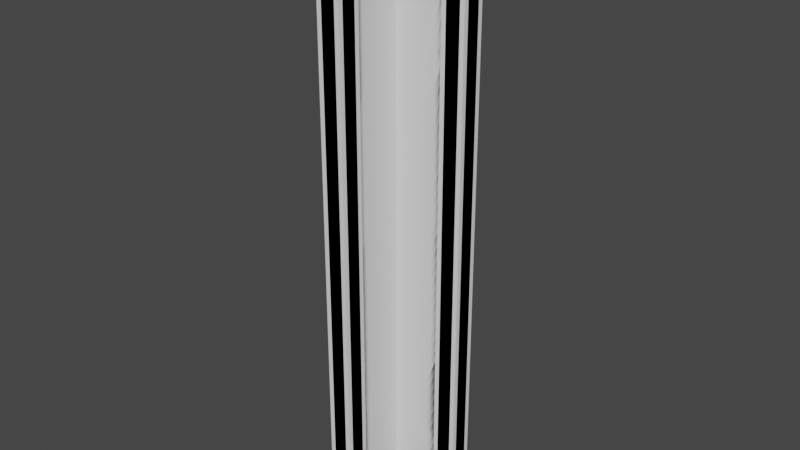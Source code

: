 # Source: Rail_L_In.blend  (saved by Blender 3.4.6; exported with 4.5.12 LTS)
import bpy
from mathutils import Matrix  # noqa: F401  (used for matrix-valued properties, if any)

bpy.ops.wm.read_factory_settings(use_empty=True)
scene = bpy.context.scene
scene.name = 'Scene'

# ---- collections
col_collection = bpy.data.collections.new('Collection'); scene.collection.children.link(col_collection)

# ---- materials (node trees are filled in below, after node groups)
mat_material = bpy.data.materials.new('Material')
mat_material.alpha_threshold = 0.0
mat_material.use_transparent_shadow = False
mat_material.diffuse_color = (0.8, 0.001929, 0.0, 1.0)
mat_material.roughness = 0.5
mat_material.line_color = (0.0, 0.0, 0.0, 1.0)

# ---- material node trees

# ---- world
world_world = bpy.data.worlds.new('World'); scene.world = world_world
world_world.use_nodes = True; world_world.node_tree.nodes.clear()
_N = world_world.node_tree.nodes; _L = world_world.node_tree.links
n0 = _N.new('ShaderNodeOutputWorld'); n0.name = 'World Output'; n0.location = (300, 300)
n1 = _N.new('ShaderNodeBackground'); n1.name = 'Background'; n1.location = (10, 300)
n1.inputs[0].default_value = (0.05088, 0.05088, 0.05088, 1.0)
_L.new(n1.outputs[0], n0.inputs[0])
n0.is_active_output = True
world_world.color = (0.05088, 0.05088, 0.05088)
world_world.use_sun_shadow = False
world_world.sun_shadow_jitter_overblur = 0.0

# ---- meshes
me_plane_081 = bpy.data.meshes.new('Plane.081')
me_plane_081.from_pydata([(0.8, -1.0, 0.0), (0.85, -0.85, 0.0), (0.85, -1.0, 0.0), (0.8, -1.0, 1.25), (0.85, -0.85, 1.25), (0.85, -1.0, 1.25), (0.8, -0.8, 0.0), (0.8, -0.8, 1.25), (1.0, -0.85, 0.0), (1.0, -0.85, 1.25), (1.0, -0.8, 0.0), (1.0, -0.8, 1.25)], [], [(0, 6, 1, 2), (3, 5, 4, 7), (1, 4, 5, 2), (2, 5, 3, 0), (0, 3, 7, 6), (4, 9, 11, 7), (10, 11, 9, 8), (6, 10, 8, 1), (7, 11, 10, 6), (1, 8, 9, 4)])
_uv = me_plane_081.uv_layers.new(name='UVMap')
_uv.uv.foreach_set('vector', [0.0, 0.0, 0.0, 0.0, 0.0, 0.0, 0.0, 0.0, 0.0, 0.0, 0.0, 0.0, 0.0, 0.0, 0.0, 0.0, 0.0, 0.0, 0.0, 0.0, 0.0, 0.0, 0.0, 0.0, 0.0, 0.0, 0.0, 0.0, 0.0, 0.0, 0.0, 0.0, 0.0, 0.0, 0.0, 0.0, 0.0, 0.0, 0.0, 0.0, 0.0, 0.0, 0.0, 0.0, 0.0, 0.0, 0.0, 0.0, 0.0, 0.0, 0.0, 0.0, 0.0, 0.0, 0.0, 0.0, 0.0, 0.0, 0.0, 0.0, 0.0, 0.0, 0.0, 0.0, 0.0, 0.0, 0.0, 0.0, 0.0, 0.0, 0.0, 0.0, 0.0, 0.0, 0.0, 0.0, 0.0, 0.0, 0.0, 0.0])
me_plane_081.update()
me_plane_033 = bpy.data.meshes.new('Plane.033')
me_plane_033.from_pydata([(0.85, -0.85, 1.2), (0.9, -0.8, 0.05), (0.9, -0.85, 0.05), (0.8, -0.95, 0.05), (0.85, -0.95, 0.05), (0.8, -0.95, 1.2), (0.85, -0.95, 1.2), (0.8, -0.8, 1.2), (0.95, -0.85, 1.2), (0.95, -0.8, 1.2), (0.85, -0.9, 0.05), (0.8, -0.9, 0.05), (0.95, -0.85, 0.05), (0.95, -0.8, 0.05), (0.85, -0.85, 1.25), (0.9, -0.8, 7.153e-07), (0.9, -0.85, 7.153e-07), (0.8, -1.0, 7.227e-07), (0.85, -1.0, 7.227e-07), (0.8, -1.0, 1.25), (0.85, -1.0, 1.25), (0.8, -0.8, 1.25), (1.0, -0.85, 1.25), (1.0, -0.8, 1.25), (0.85, -0.9, 7.227e-07), (0.8, -0.9, 7.227e-07), (1.0, -0.85, 7.153e-07), (1.0, -0.8, 7.153e-07)], [], [(4, 10, 11, 3), (6, 4, 3, 5), (0, 6, 5, 7), (0, 7, 9, 8), (8, 9, 13, 12), (12, 13, 1, 2), (18, 17, 25, 24), (20, 19, 17, 18), (14, 21, 19, 20), (14, 22, 23, 21), (22, 26, 27, 23), (26, 16, 15, 27), (12, 2, 16, 26), (1, 13, 27, 15), (4, 6, 20, 18), (5, 3, 17, 19), (2, 1, 15, 16), (9, 7, 21, 23), (11, 10, 24, 25), (13, 9, 23, 27), (8, 12, 26, 22), (3, 11, 25, 17), (10, 4, 18, 24), (7, 5, 19, 21), (0, 8, 22, 14), (6, 0, 14, 20)])
_uv = me_plane_033.uv_layers.new(name='UVMap')
_uv.uv.foreach_set('vector', [0.749, 0.876, 0.626, 0.876, 0.626, 0.999, 0.749, 0.999, 0.124, 0.624, 0.124, 0.126, 0.001001, 0.126, 0.001001, 0.624, 0.501, 0.874, 0.749, 0.874, 0.749, 0.751, 0.501, 0.751, 0.749, 0.251, 0.626, 0.251, 0.626, 0.499, 0.749, 0.499, 0.499, 0.749, 0.499, 0.626, 0.001001, 0.626, 0.001001, 0.749, 0.499, 0.876, 0.376, 0.876, 0.376, 0.999, 0.499, 0.999, 0.874, 0.626, 0.751, 0.626, 0.751, 0.874, 0.874, 0.874, 0.874, 0.624, 0.874, 0.501, 0.376, 0.501, 0.376, 0.624, 0.874, 0.251, 0.751, 0.251, 0.751, 0.499, 0.874, 0.499, 0.501, 0.749, 0.749, 0.749, 0.749, 0.626, 0.501, 0.626, 0.374, 0.624, 0.374, 0.126, 0.251, 0.126, 0.251, 0.624, 0.626, 0.249, 0.874, 0.249, 0.874, 0.126, 0.626, 0.126, 0.624, 0.876, 0.501, 0.876, 0.501, 0.999, 0.624, 0.999, 0.999, 0.251, 0.876, 0.251, 0.876, 0.374, 0.999, 0.374, 0.624, 0.499, 0.624, 0.001001, 0.501, 0.001001, 0.501, 0.499, 0.001001, 0.874, 0.499, 0.874, 0.499, 0.751, 0.001001, 0.751, 0.499, 0.376, 0.376, 0.376, 0.376, 0.499, 0.499, 0.499, 0.999, 0.249, 0.999, 0.001001, 0.876, 0.001001, 0.876, 0.249, 0.999, 0.501, 0.876, 0.501, 0.876, 0.624, 0.999, 0.624, 0.001001, 0.124, 0.499, 0.124, 0.499, 0.001001, 0.001001, 0.001001, 0.249, 0.624, 0.249, 0.126, 0.126, 0.126, 0.126, 0.624, 0.374, 0.876, 0.251, 0.876, 0.251, 0.999, 0.374, 0.999, 0.999, 0.376, 0.876, 0.376, 0.876, 0.499, 0.999, 0.499, 0.626, 0.124, 0.874, 0.124, 0.874, 0.001001, 0.626, 0.001001, 0.499, 0.374, 0.499, 0.126, 0.376, 0.126, 0.376, 0.374, 0.001001, 0.999, 0.249, 0.999, 0.249, 0.876, 0.001001, 0.876])
_uv.active_render = True
_uv = me_plane_033.uv_layers.new(name='UVMap.001')
_uv.uv.foreach_set('vector', [0.749, 0.876, 0.626, 0.876, 0.626, 0.999, 0.749, 0.999, 0.124, 0.624, 0.124, 0.126, 0.001001, 0.126, 0.001001, 0.624, 0.501, 0.874, 0.749, 0.874, 0.749, 0.751, 0.501, 0.751, 0.749, 0.251, 0.626, 0.251, 0.626, 0.499, 0.749, 0.499, 0.499, 0.749, 0.499, 0.626, 0.001001, 0.626, 0.001001, 0.749, 0.499, 0.876, 0.376, 0.876, 0.376, 0.999, 0.499, 0.999, 0.874, 0.626, 0.751, 0.626, 0.751, 0.874, 0.874, 0.874, 0.874, 0.624, 0.874, 0.501, 0.376, 0.501, 0.376, 0.624, 0.874, 0.251, 0.751, 0.251, 0.751, 0.499, 0.874, 0.499, 0.501, 0.749, 0.749, 0.749, 0.749, 0.626, 0.501, 0.626, 0.374, 0.624, 0.374, 0.126, 0.251, 0.126, 0.251, 0.624, 0.626, 0.249, 0.874, 0.249, 0.874, 0.126, 0.626, 0.126, 0.624, 0.876, 0.501, 0.876, 0.501, 0.999, 0.624, 0.999, 0.999, 0.251, 0.876, 0.251, 0.876, 0.374, 0.999, 0.374, 0.624, 0.499, 0.624, 0.001001, 0.501, 0.001001, 0.501, 0.499, 0.001001, 0.874, 0.499, 0.874, 0.499, 0.751, 0.001001, 0.751, 0.499, 0.376, 0.376, 0.376, 0.376, 0.499, 0.499, 0.499, 0.999, 0.249, 0.999, 0.001001, 0.876, 0.001001, 0.876, 0.249, 0.999, 0.501, 0.876, 0.501, 0.876, 0.624, 0.999, 0.624, 0.001001, 0.124, 0.499, 0.124, 0.499, 0.001001, 0.001001, 0.001001, 0.249, 0.624, 0.249, 0.126, 0.126, 0.126, 0.126, 0.624, 0.374, 0.876, 0.251, 0.876, 0.251, 0.999, 0.374, 0.999, 0.999, 0.376, 0.876, 0.376, 0.876, 0.499, 0.999, 0.499, 0.626, 0.124, 0.874, 0.124, 0.874, 0.001001, 0.626, 0.001001, 0.499, 0.374, 0.499, 0.126, 0.376, 0.126, 0.376, 0.374, 0.001001, 0.999, 0.249, 0.999, 0.249, 0.876, 0.001001, 0.876])
_ca = me_plane_033.color_attributes.new('Attribute', 'BYTE_COLOR', 'CORNER')
_ca.data.foreach_set('color', [0.159, 0.1559, 0.2122, 1.0, 0.159, 0.1559, 0.2122, 1.0, 0.159, 0.1559, 0.2122, 1.0, 0.159, 0.1559, 0.2122, 1.0, 0.159, 0.1559, 0.2122, 1.0, 0.159, 0.1559, 0.2122, 1.0, 0.159, 0.1559, 0.2122, 1.0, 0.159, 0.1559, 0.2122, 1.0, 0.159, 0.1559, 0.2122, 1.0, 0.159, 0.1559, 0.2122, 1.0, 0.159, 0.1559, 0.2122, 1.0, 0.159, 0.1559, 0.2122, 1.0, 0.159, 0.1559, 0.2122, 1.0, 0.159, 0.1559, 0.2122, 1.0, 0.159, 0.1559, 0.2122, 1.0, 0.159, 0.1559, 0.2122, 1.0, 0.159, 0.1559, 0.2122, 1.0, 0.159, 0.1559, 0.2122, 1.0, 0.159, 0.1559, 0.2122, 1.0, 0.159, 0.1559, 0.2122, 1.0, 0.159, 0.1559, 0.2122, 1.0, 0.159, 0.1559, 0.2122, 1.0, 0.159, 0.1559, 0.2122, 1.0, 0.159, 0.1559, 0.2122, 1.0, 0.159, 0.1559, 0.2122, 1.0, 0.159, 0.1559, 0.2122, 1.0, 0.159, 0.1559, 0.2122, 1.0, 0.159, 0.1559, 0.2122, 1.0, 0.159, 0.1559, 0.2122, 1.0, 0.159, 0.1559, 0.2122, 1.0, 0.159, 0.1559, 0.2122, 1.0, 0.159, 0.1559, 0.2122, 1.0, 0.159, 0.1559, 0.2122, 1.0, 0.159, 0.1559, 0.2122, 1.0, 0.159, 0.1559, 0.2122, 1.0, 0.159, 0.1559, 0.2122, 1.0, 0.159, 0.1559, 0.2122, 1.0, 0.159, 0.1559, 0.2122, 1.0, 0.159, 0.1559, 0.2122, 1.0, 0.159, 0.1559, 0.2122, 1.0, 0.159, 0.1559, 0.2122, 1.0, 0.159, 0.1559, 0.2122, 1.0, 0.159, 0.1559, 0.2122, 1.0, 0.159, 0.1559, 0.2122, 1.0, 0.159, 0.1559, 0.2122, 1.0, 0.159, 0.1559, 0.2122, 1.0, 0.159, 0.1559, 0.2122, 1.0, 0.159, 0.1559, 0.2122, 1.0, 0.159, 0.1559, 0.2122, 1.0, 0.159, 0.1559, 0.2122, 1.0, 0.159, 0.1559, 0.2122, 1.0, 0.159, 0.1559, 0.2122, 1.0, 0.159, 0.1559, 0.2122, 1.0, 0.159, 0.1559, 0.2122, 1.0, 0.159, 0.1559, 0.2122, 1.0, 0.159, 0.1559, 0.2122, 1.0, 0.159, 0.1559, 0.2122, 1.0, 0.159, 0.1559, 0.2122, 1.0, 0.159, 0.1559, 0.2122, 1.0, 0.159, 0.1559, 0.2122, 1.0, 0.159, 0.1559, 0.2122, 1.0, 0.159, 0.1559, 0.2122, 1.0, 0.159, 0.1559, 0.2122, 1.0, 0.159, 0.1559, 0.2122, 1.0, 0.159, 0.1559, 0.2122, 1.0, 0.159, 0.1559, 0.2122, 1.0, 0.159, 0.1559, 0.2122, 1.0, 0.159, 0.1559, 0.2122, 1.0, 0.159, 0.1559, 0.2122, 1.0, 0.159, 0.1559, 0.2122, 1.0, 0.159, 0.1559, 0.2122, 1.0, 0.159, 0.1559, 0.2122, 1.0, 0.159, 0.1559, 0.2122, 1.0, 0.159, 0.1559, 0.2122, 1.0, 0.159, 0.1559, 0.2122, 1.0, 0.159, 0.1559, 0.2122, 1.0, 0.159, 0.1559, 0.2122, 1.0, 0.159, 0.1559, 0.2122, 1.0, 0.159, 0.1559, 0.2122, 1.0, 0.159, 0.1559, 0.2122, 1.0, 0.159, 0.1559, 0.2122, 1.0, 0.159, 0.1559, 0.2122, 1.0, 0.159, 0.1559, 0.2122, 1.0, 0.159, 0.1559, 0.2122, 1.0, 0.159, 0.1559, 0.2122, 1.0, 0.159, 0.1559, 0.2122, 1.0, 0.159, 0.1559, 0.2122, 1.0, 0.159, 0.1559, 0.2122, 1.0, 0.159, 0.1559, 0.2122, 1.0, 0.159, 0.1559, 0.2122, 1.0, 0.159, 0.1559, 0.2122, 1.0, 0.159, 0.1559, 0.2122, 1.0, 0.159, 0.1559, 0.2122, 1.0, 0.159, 0.1559, 0.2122, 1.0, 0.159, 0.1559, 0.2122, 1.0, 0.159, 0.1559, 0.2122, 1.0, 0.159, 0.1559, 0.2122, 1.0, 0.159, 0.1559, 0.2122, 1.0, 0.159, 0.1559, 0.2122, 1.0, 0.159, 0.1559, 0.2122, 1.0, 0.159, 0.1559, 0.2122, 1.0, 0.159, 0.1559, 0.2122, 1.0, 0.159, 0.1559, 0.2122, 1.0, 0.159, 0.1559, 0.2122, 1.0])
me_plane_033.materials.append(mat_material)
me_plane_033.update()

# ---- objects
ob_col = bpy.data.objects.new('Col', me_plane_081)
ob_plane_068 = bpy.data.objects.new('Plane.068', me_plane_033)

# ---- transforms, parenting, visibility, modifiers, constraints
ob_col.location = (0.0, 0.0, 0.0)
ob_col.show_wire = True
_m = ob_col.modifiers.new('Solidify', 'SOLIDIFY')
_m.thickness = 0.05
_m.use_even_offset = True
ob_plane_068.location = (0.0, 0.0, 0.0)
_m = ob_plane_068.modifiers.new('Bevel', 'BEVEL')
_m.width = 0.01
_m.width_pct = 0.01
_m.use_clamp_overlap = False
_m.harden_normals = True

# ---- collection membership
col_collection.objects.link(ob_col)
col_collection.objects.link(ob_plane_068)

# ---- scene / render settings (as saved in the file)
scene.frame_start = 1; scene.frame_end = 250; scene.frame_set(20)
scene.render.engine = 'BLENDER_EEVEE_NEXT'
scene.cycles.sampling_pattern = 'TABULATED_SOBOL'
scene.cycles.use_light_tree = False
scene.view_settings.view_transform = 'Filmic'
bpy.context.view_layer.update()

# ---- added for rendering (the .blend has no active camera and no usable light): camera, sun
cam_auto = bpy.data.cameras.new('AutoCamera')
cam_auto.lens = 50.0
cam_auto.sensor_width = 36.0
cam_auto.clip_end = 1000.0
ob_auto_camera = bpy.data.objects.new('AutoCamera', cam_auto)
scene.collection.objects.link(ob_auto_camera)
ob_auto_camera.location = (2.08577, -2.32292, 1.57362)
ob_auto_camera.rotation_euler = (1.09748, -7.21219e-08, 0.694738)
scene.camera = ob_auto_camera
light_auto_sun = bpy.data.lights.new('AutoSun', 'SUN')
light_auto_sun.energy = 3.0
light_auto_sun.angle = 0.0523599
ob_auto_sun = bpy.data.objects.new('AutoSun', light_auto_sun)
scene.collection.objects.link(ob_auto_sun)
ob_auto_sun.rotation_euler = (0.872665, 0.174533, 0.523599)
bpy.context.view_layer.update()
